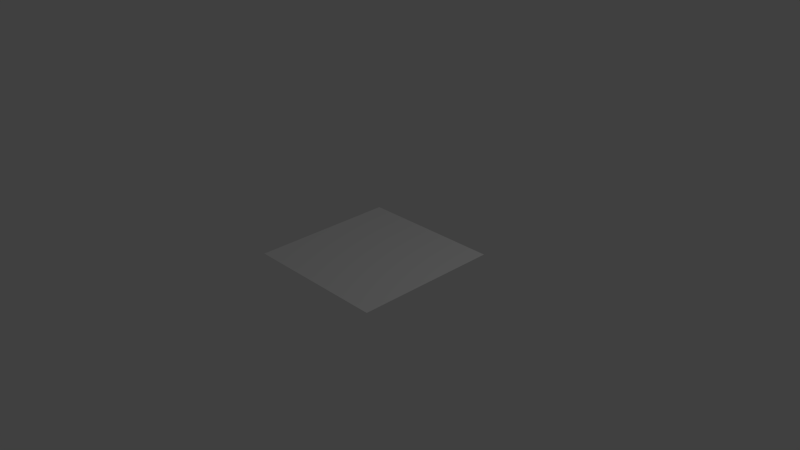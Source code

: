 # Source: icon.blend  (saved by Blender 2.71.0; exported with 4.5.12 LTS)
import bpy
from mathutils import Matrix  # noqa: F401  (used for matrix-valued properties, if any)

bpy.ops.wm.read_factory_settings(use_empty=True)
scene = bpy.context.scene
scene.name = 'Scene'

# ---- collections
col_collection_1 = bpy.data.collections.new('Collection 1'); scene.collection.children.link(col_collection_1)

# ---- materials (node trees are filled in below, after node groups)
mat_icon = bpy.data.materials.new('icon')
mat_icon.alpha_threshold = 0.0
mat_icon.use_transparent_shadow = False
mat_icon.roughness = 0.5
mat_icon.line_color = (0.0, 0.0, 0.0, 1.0)

# ---- material node trees

# ---- world
world_world = bpy.data.worlds.new('World'); scene.world = world_world
world_world.color = (0.05088, 0.05088, 0.05088)
world_world.use_sun_shadow = False
world_world.sun_shadow_jitter_overblur = 0.0
world_world.cycles.sampling_method = 'MANUAL'
world_world.cycles.sample_map_resolution = 256

# ---- cameras
cam_camera = bpy.data.cameras.new('Camera')
cam_camera.clip_end = 100.0
cam_camera.lens = 35.0
cam_camera.sensor_width = 32.0
cam_camera.sensor_height = 18.0
cam_camera.ortho_scale = 7.314
cam_camera.dof.focus_distance = 0.0
cam_camera.dof.aperture_fstop = 128.0

# ---- lights
light_lamp = bpy.data.lights.new('Lamp', 'POINT')
light_lamp.transmission_factor = 0.0
light_lamp.cutoff_distance = 30.0
light_lamp.energy = 100.0
light_lamp.shadow_buffer_clip_start = 1.001
light_lamp.shadow_soft_size = 0.1
light_lamp.shadow_maximum_resolution = 0.006
light_lamp.use_absolute_resolution = True
light_lamp.cycles.use_multiple_importance_sampling = False

# ---- meshes
me_cube = bpy.data.meshes.new('Cube')
me_cube.from_pydata([(-1.0, 1.0, 9.538e-08), (-1.0, -1.0, -1.589e-08), (1.0, 1.0, -5.802e-07), (1.0, -1.0, 4.411e-07)], [], [(0, 2, 3, 1)])
_uv = me_cube.uv_layers.new(name='UVMap')
_uv.uv.foreach_set('vector', [1.0, 1.0, 0.0, 1.0, 0.0, 0.0, 1.0, 0.0])
me_cube.materials.append(mat_icon)
me_cube.use_remesh_preserve_volume = False
me_cube.use_remesh_preserve_attributes = False
me_cube.use_mirror_vertex_groups = False
me_cube.update()

# ---- objects
ob_cube = bpy.data.objects.new('Cube', me_cube)
ob_lamp = bpy.data.objects.new('Lamp', light_lamp)
ob_camera = bpy.data.objects.new('Camera', cam_camera)

# ---- transforms, parenting, visibility, modifiers, constraints
ob_cube.location = (0.0, 0.0, 0.0)
ob_cube.lock_rotations_4d = False
ob_cube.empty_display_type = 'ARROWS'
ob_cube.lineart.crease_threshold = 0.0
ob_lamp.location = (4.076, 1.005, 5.904)
ob_lamp.rotation_euler = (0.6503, 0.05522, 1.866)
ob_lamp.lock_rotations_4d = False
ob_lamp.empty_display_type = 'ARROWS'
ob_lamp.color = (0.0, 0.0, 0.0, 0.0)
ob_lamp.lineart.crease_threshold = 0.0
ob_camera.location = (7.481, -6.508, 5.344)
ob_camera.rotation_euler = (1.109, 0.01082, 0.8149)
ob_camera.lock_rotations_4d = False
ob_camera.empty_display_type = 'ARROWS'
ob_camera.color = (0.0, 0.0, 0.0, 0.0)
ob_camera.display_type = 'WIRE'
ob_camera.lineart.crease_threshold = 0.0

# ---- collection membership
col_collection_1.objects.link(ob_cube)
col_collection_1.objects.link(ob_lamp)
col_collection_1.objects.link(ob_camera)

# ---- scene / render settings (as saved in the file)
scene.camera = ob_camera
scene.frame_start = 1; scene.frame_end = 250; scene.frame_set(1)
scene.render.engine = 'BLENDER_EEVEE_NEXT'
scene.render.image_settings.color_mode = 'RGB'
scene.render.image_settings.compression = 90
scene.render.resolution_percentage = 50
scene.render.dither_intensity = 0.0
scene.cycles.use_denoising = False
scene.cycles.samples = 10
scene.cycles.sampling_pattern = 'TABULATED_SOBOL'
scene.cycles.light_sampling_threshold = 0.0
scene.cycles.use_adaptive_sampling = False
scene.cycles.use_light_tree = False
scene.cycles.blur_glossy = 0.0
scene.cycles.volume_bounces = 1
scene.cycles.pixel_filter_type = 'GAUSSIAN'
scene.cycles.sample_clamp_indirect = 0.0
scene.view_settings.view_transform = 'Standard'
bpy.context.view_layer.update()
